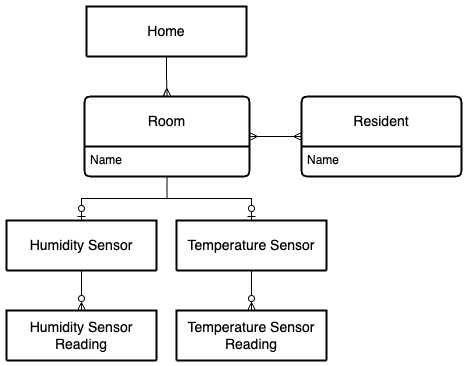

The diagram above was exported from draw.io. Its source (the exported page's mxGraphModel, read from the mxfile embedded in the PNG):
<mxGraphModel dx="994" dy="635" grid="1" gridSize="10" guides="1" tooltips="1" connect="1" arrows="1" fold="1" page="1" pageScale="1" pageWidth="850" pageHeight="1100" math="0" shadow="0" extFonts="Permanent Marker^https://fonts.googleapis.com/css?family=Permanent+Marker">
  <root>
    <mxCell id="0" />
    <mxCell id="1" parent="0" />
    <mxCell id="L4vAZQmx5ct7gYTP_-uQ-11" style="edgeStyle=orthogonalEdgeStyle;rounded=0;orthogonalLoop=1;jettySize=auto;html=1;endArrow=ERmany;endFill=0;" edge="1" parent="1" source="L4vAZQmx5ct7gYTP_-uQ-1" target="L4vAZQmx5ct7gYTP_-uQ-3">
      <mxGeometry relative="1" as="geometry" />
    </mxCell>
    <mxCell id="L4vAZQmx5ct7gYTP_-uQ-1" value="Home" style="swimlane;childLayout=stackLayout;horizontal=1;startSize=50;horizontalStack=0;rounded=1;fontSize=14;fontStyle=0;strokeWidth=2;resizeParent=0;resizeLast=1;shadow=0;dashed=0;align=center;arcSize=4;whiteSpace=wrap;html=1;" vertex="1" parent="1">
      <mxGeometry x="345" y="110" width="160" height="50" as="geometry" />
    </mxCell>
    <mxCell id="L4vAZQmx5ct7gYTP_-uQ-23" style="edgeStyle=orthogonalEdgeStyle;rounded=0;orthogonalLoop=1;jettySize=auto;html=1;exitX=0.5;exitY=1;exitDx=0;exitDy=0;endArrow=ERzeroToOne;endFill=0;" edge="1" parent="1" source="L4vAZQmx5ct7gYTP_-uQ-3" target="L4vAZQmx5ct7gYTP_-uQ-21">
      <mxGeometry relative="1" as="geometry" />
    </mxCell>
    <mxCell id="L4vAZQmx5ct7gYTP_-uQ-3" value="Room" style="swimlane;childLayout=stackLayout;horizontal=1;startSize=50;horizontalStack=0;rounded=1;fontSize=14;fontStyle=0;strokeWidth=2;resizeParent=0;resizeLast=1;shadow=0;dashed=0;align=center;arcSize=4;whiteSpace=wrap;html=1;" vertex="1" parent="1">
      <mxGeometry x="343" y="200" width="165" height="80" as="geometry" />
    </mxCell>
    <mxCell id="L4vAZQmx5ct7gYTP_-uQ-4" value="Name" style="align=left;strokeColor=none;fillColor=none;spacingLeft=4;fontSize=12;verticalAlign=top;resizable=0;rotatable=0;part=1;html=1;" vertex="1" parent="L4vAZQmx5ct7gYTP_-uQ-3">
      <mxGeometry y="50" width="165" height="30" as="geometry" />
    </mxCell>
    <mxCell id="L4vAZQmx5ct7gYTP_-uQ-19" style="edgeStyle=orthogonalEdgeStyle;rounded=0;orthogonalLoop=1;jettySize=auto;html=1;exitX=0.5;exitY=1;exitDx=0;exitDy=0;entryX=0.5;entryY=0;entryDx=0;entryDy=0;endArrow=ERzeroToMany;endFill=0;" edge="1" parent="1" source="L4vAZQmx5ct7gYTP_-uQ-12" target="L4vAZQmx5ct7gYTP_-uQ-15">
      <mxGeometry relative="1" as="geometry">
        <mxPoint x="345" y="414" as="targetPoint" />
      </mxGeometry>
    </mxCell>
    <mxCell id="L4vAZQmx5ct7gYTP_-uQ-12" value="Humidity Sensor" style="swimlane;childLayout=stackLayout;horizontal=1;startSize=50;horizontalStack=0;rounded=1;fontSize=14;fontStyle=0;strokeWidth=2;resizeParent=0;resizeLast=1;shadow=0;dashed=0;align=center;arcSize=4;whiteSpace=wrap;html=1;" vertex="1" parent="1">
      <mxGeometry x="265" y="324" width="150" height="50" as="geometry" />
    </mxCell>
    <mxCell id="L4vAZQmx5ct7gYTP_-uQ-14" style="edgeStyle=orthogonalEdgeStyle;rounded=0;orthogonalLoop=1;jettySize=auto;html=1;entryX=0.5;entryY=0;entryDx=0;entryDy=0;endArrow=ERzeroToOne;endFill=0;exitX=0.5;exitY=1;exitDx=0;exitDy=0;" edge="1" parent="1" source="L4vAZQmx5ct7gYTP_-uQ-4" target="L4vAZQmx5ct7gYTP_-uQ-12">
      <mxGeometry relative="1" as="geometry" />
    </mxCell>
    <mxCell id="L4vAZQmx5ct7gYTP_-uQ-15" value="Humidity Sensor Reading" style="swimlane;childLayout=stackLayout;horizontal=1;startSize=50;horizontalStack=0;rounded=1;fontSize=14;fontStyle=0;strokeWidth=2;resizeParent=0;resizeLast=1;shadow=0;dashed=0;align=center;arcSize=4;whiteSpace=wrap;html=1;" vertex="1" parent="1">
      <mxGeometry x="265" y="414" width="150" height="50" as="geometry" />
    </mxCell>
    <mxCell id="L4vAZQmx5ct7gYTP_-uQ-20" style="edgeStyle=orthogonalEdgeStyle;rounded=0;orthogonalLoop=1;jettySize=auto;html=1;exitX=0.5;exitY=1;exitDx=0;exitDy=0;entryX=0.5;entryY=0;entryDx=0;entryDy=0;endArrow=ERzeroToMany;endFill=0;" edge="1" parent="1" source="L4vAZQmx5ct7gYTP_-uQ-21" target="L4vAZQmx5ct7gYTP_-uQ-22">
      <mxGeometry relative="1" as="geometry">
        <mxPoint x="515" y="414" as="targetPoint" />
      </mxGeometry>
    </mxCell>
    <mxCell id="L4vAZQmx5ct7gYTP_-uQ-21" value="Temperature Sensor" style="swimlane;childLayout=stackLayout;horizontal=1;startSize=50;horizontalStack=0;rounded=1;fontSize=14;fontStyle=0;strokeWidth=2;resizeParent=0;resizeLast=1;shadow=0;dashed=0;align=center;arcSize=4;whiteSpace=wrap;html=1;" vertex="1" parent="1">
      <mxGeometry x="435" y="324" width="150" height="50" as="geometry" />
    </mxCell>
    <mxCell id="L4vAZQmx5ct7gYTP_-uQ-22" value="Temperature Sensor Reading" style="swimlane;childLayout=stackLayout;horizontal=1;startSize=50;horizontalStack=0;rounded=1;fontSize=14;fontStyle=0;strokeWidth=2;resizeParent=0;resizeLast=1;shadow=0;dashed=0;align=center;arcSize=4;whiteSpace=wrap;html=1;" vertex="1" parent="1">
      <mxGeometry x="435" y="414" width="150" height="50" as="geometry" />
    </mxCell>
    <mxCell id="L4vAZQmx5ct7gYTP_-uQ-24" value="Resident" style="swimlane;childLayout=stackLayout;horizontal=1;startSize=50;horizontalStack=0;rounded=1;fontSize=14;fontStyle=0;strokeWidth=2;resizeParent=0;resizeLast=1;shadow=0;dashed=0;align=center;arcSize=4;whiteSpace=wrap;html=1;" vertex="1" parent="1">
      <mxGeometry x="560" y="200" width="160" height="80" as="geometry" />
    </mxCell>
    <mxCell id="L4vAZQmx5ct7gYTP_-uQ-25" value="Name" style="align=left;strokeColor=none;fillColor=none;spacingLeft=4;fontSize=12;verticalAlign=top;resizable=0;rotatable=0;part=1;html=1;" vertex="1" parent="L4vAZQmx5ct7gYTP_-uQ-24">
      <mxGeometry y="50" width="160" height="30" as="geometry" />
    </mxCell>
    <mxCell id="L4vAZQmx5ct7gYTP_-uQ-26" style="edgeStyle=orthogonalEdgeStyle;rounded=0;orthogonalLoop=1;jettySize=auto;html=1;exitX=1;exitY=0.5;exitDx=0;exitDy=0;endArrow=ERmany;endFill=0;startArrow=ERmany;startFill=0;" edge="1" parent="1" source="L4vAZQmx5ct7gYTP_-uQ-3">
      <mxGeometry relative="1" as="geometry">
        <mxPoint x="560" y="240" as="targetPoint" />
      </mxGeometry>
    </mxCell>
  </root>
</mxGraphModel>